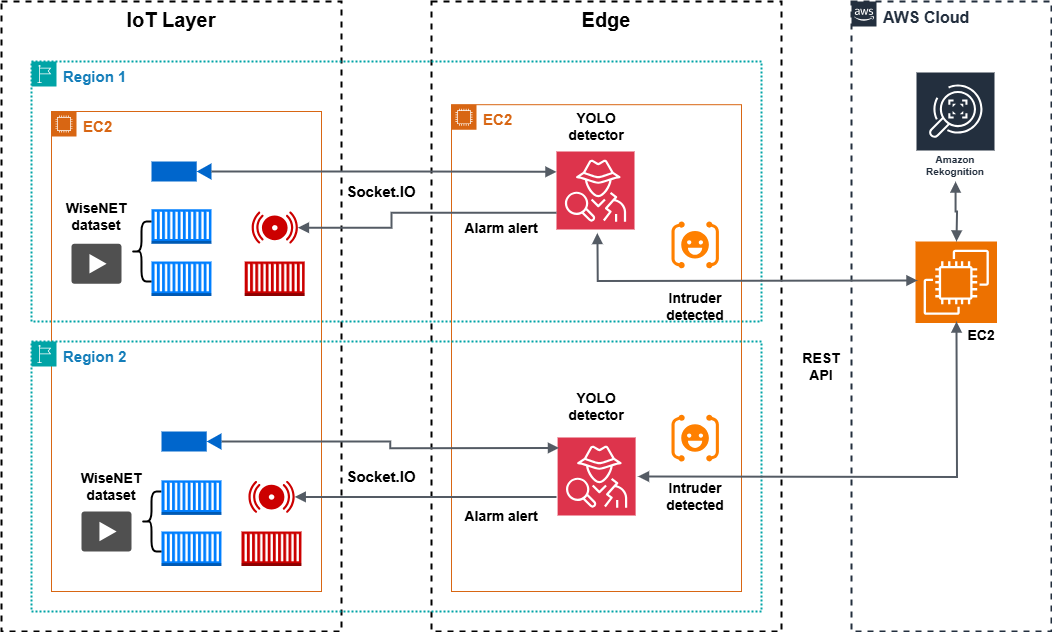

The diagram above was exported from draw.io. Its source (the exported page's mxGraphModel, read from the mxfile embedded in the PNG):
<mxGraphModel dx="1389" dy="753" grid="1" gridSize="10" guides="1" tooltips="1" connect="1" arrows="1" fold="1" page="1" pageScale="1" pageWidth="1169" pageHeight="827" math="0" shadow="0">
  <root>
    <mxCell id="0" />
    <mxCell id="1" parent="0" />
    <mxCell id="ybCO4F3MIaA1uE-FrS3h-9" value="&lt;font color=&quot;#000000&quot;&gt;&lt;span style=&quot;font-size: 20px;&quot;&gt;&lt;b&gt;Edge&lt;/b&gt;&lt;/span&gt;&lt;/font&gt;" style="fillColor=none;strokeColor=#000000;dashed=1;verticalAlign=top;fontStyle=0;fontColor=#5A6C86;whiteSpace=wrap;html=1;strokeWidth=2;" parent="1" vertex="1">
      <mxGeometry x="460" y="80" width="350" height="630" as="geometry" />
    </mxCell>
    <mxCell id="UEzPUAAOIrF-is8g5C7q-75" value="&lt;font style=&quot;font-size: 16px;&quot;&gt;&lt;b&gt;AWS Cloud&lt;/b&gt;&lt;/font&gt;" style="points=[[0,0],[0.25,0],[0.5,0],[0.75,0],[1,0],[1,0.25],[1,0.5],[1,0.75],[1,1],[0.75,1],[0.5,1],[0.25,1],[0,1],[0,0.75],[0,0.5],[0,0.25]];outlineConnect=0;gradientColor=none;html=1;whiteSpace=wrap;fontSize=12;fontStyle=0;shape=mxgraph.aws4.group;grIcon=mxgraph.aws4.group_aws_cloud_alt;strokeColor=#232F3E;fillColor=none;verticalAlign=top;align=left;spacingLeft=30;fontColor=#232F3E;dashed=1;labelBackgroundColor=#ffffff;container=1;pointerEvents=0;collapsible=0;recursiveResize=0;strokeWidth=2;" parent="1" vertex="1">
      <mxGeometry x="880" y="80" width="200" height="630" as="geometry" />
    </mxCell>
    <mxCell id="ybCO4F3MIaA1uE-FrS3h-2" value="Amazon Rekognition" style="sketch=0;outlineConnect=0;fontColor=#232F3E;gradientColor=none;strokeColor=#ffffff;fillColor=#232F3E;dashed=0;verticalLabelPosition=middle;verticalAlign=bottom;align=center;html=1;whiteSpace=wrap;fontSize=10;fontStyle=1;spacing=3;shape=mxgraph.aws4.productIcon;prIcon=mxgraph.aws4.rekognition;" parent="UEzPUAAOIrF-is8g5C7q-75" vertex="1">
      <mxGeometry x="64" y="70" width="80" height="110" as="geometry" />
    </mxCell>
    <mxCell id="ybCO4F3MIaA1uE-FrS3h-23" value="" style="edgeStyle=orthogonalEdgeStyle;html=1;endArrow=block;elbow=vertical;startArrow=block;startFill=1;endFill=1;strokeColor=#545B64;rounded=0;strokeWidth=2;" parent="UEzPUAAOIrF-is8g5C7q-75" source="ybCO4F3MIaA1uE-FrS3h-2" edge="1">
      <mxGeometry width="100" relative="1" as="geometry">
        <mxPoint x="-450" y="240" as="sourcePoint" />
        <mxPoint x="105" y="240" as="targetPoint" />
      </mxGeometry>
    </mxCell>
    <mxCell id="AaoZ9lwby8G-dVke1QSA-4" value="" style="sketch=0;points=[[0,0,0],[0.25,0,0],[0.5,0,0],[0.75,0,0],[1,0,0],[0,1,0],[0.25,1,0],[0.5,1,0],[0.75,1,0],[1,1,0],[0,0.25,0],[0,0.5,0],[0,0.75,0],[1,0.25,0],[1,0.5,0],[1,0.75,0]];outlineConnect=0;fontColor=#232F3E;fillColor=#ED7100;strokeColor=#ffffff;dashed=0;verticalLabelPosition=bottom;verticalAlign=top;align=center;html=1;fontSize=12;fontStyle=0;aspect=fixed;shape=mxgraph.aws4.resourceIcon;resIcon=mxgraph.aws4.ec2;" vertex="1" parent="UEzPUAAOIrF-is8g5C7q-75">
      <mxGeometry x="64" y="240" width="81.5" height="81.5" as="geometry" />
    </mxCell>
    <mxCell id="AaoZ9lwby8G-dVke1QSA-9" value="&lt;b&gt;&lt;font style=&quot;font-size: 14px;&quot;&gt;EC2&lt;/font&gt;&lt;/b&gt;" style="text;html=1;align=center;verticalAlign=middle;whiteSpace=wrap;rounded=0;" vertex="1" parent="UEzPUAAOIrF-is8g5C7q-75">
      <mxGeometry x="100" y="319" width="60" height="30" as="geometry" />
    </mxCell>
    <mxCell id="ybCO4F3MIaA1uE-FrS3h-4" value="&lt;font face=&quot;Helvetica&quot; color=&quot;#000000&quot; style=&quot;font-size: 20px;&quot;&gt;&lt;b style=&quot;&quot;&gt;IoT Layer&lt;/b&gt;&lt;/font&gt;" style="fillColor=none;strokeColor=#000000;dashed=1;verticalAlign=top;fontStyle=0;fontColor=#5A6C86;whiteSpace=wrap;html=1;strokeWidth=2;" parent="1" vertex="1">
      <mxGeometry x="30" y="80" width="340" height="630" as="geometry" />
    </mxCell>
    <mxCell id="ybCO4F3MIaA1uE-FrS3h-7" value="&lt;font style=&quot;font-size: 15px;&quot;&gt;&lt;b&gt;Region 1&lt;/b&gt;&lt;/font&gt;" style="points=[[0,0],[0.25,0],[0.5,0],[0.75,0],[1,0],[1,0.25],[1,0.5],[1,0.75],[1,1],[0.75,1],[0.5,1],[0.25,1],[0,1],[0,0.75],[0,0.5],[0,0.25]];outlineConnect=0;gradientColor=none;html=1;whiteSpace=wrap;fontSize=12;fontStyle=0;container=1;pointerEvents=0;collapsible=0;recursiveResize=0;shape=mxgraph.aws4.group;grIcon=mxgraph.aws4.group_region;strokeColor=#00A4A6;fillColor=none;verticalAlign=top;align=left;spacingLeft=30;fontColor=#147EBA;dashed=1;strokeWidth=2;dashPattern=1 1;" parent="1" vertex="1">
      <mxGeometry x="60" y="140" width="730" height="260" as="geometry" />
    </mxCell>
    <mxCell id="ybCO4F3MIaA1uE-FrS3h-32" value="&lt;span style=&quot;font-size: 15px;&quot;&gt;&lt;b&gt;Socket.IO&lt;/b&gt;&lt;/span&gt;" style="text;html=1;align=center;verticalAlign=middle;whiteSpace=wrap;rounded=0;" parent="ybCO4F3MIaA1uE-FrS3h-7" vertex="1">
      <mxGeometry x="320" y="115" width="60" height="30" as="geometry" />
    </mxCell>
    <mxCell id="ybCO4F3MIaA1uE-FrS3h-48" value="" style="points=[];aspect=fixed;html=1;align=center;shadow=0;dashed=0;fillColor=#FF8000;strokeColor=none;shape=mxgraph.alibaba_cloud.face_recognition;" parent="ybCO4F3MIaA1uE-FrS3h-7" vertex="1">
      <mxGeometry x="640" y="160" width="47.400000000000006" height="46.800000000000004" as="geometry" />
    </mxCell>
    <mxCell id="ybCO4F3MIaA1uE-FrS3h-72" value="&lt;font style=&quot;font-size: 15px;&quot;&gt;&lt;b&gt;EC2&lt;/b&gt;&lt;/font&gt;" style="points=[[0,0],[0.25,0],[0.5,0],[0.75,0],[1,0],[1,0.25],[1,0.5],[1,0.75],[1,1],[0.75,1],[0.5,1],[0.25,1],[0,1],[0,0.75],[0,0.5],[0,0.25]];outlineConnect=0;gradientColor=none;html=1;whiteSpace=wrap;fontSize=12;fontStyle=0;container=1;pointerEvents=0;collapsible=0;recursiveResize=0;shape=mxgraph.aws4.group;grIcon=mxgraph.aws4.group_ec2_instance_contents;strokeColor=#D86613;fillColor=none;verticalAlign=top;align=left;spacingLeft=30;fontColor=#D86613;dashed=0;" parent="ybCO4F3MIaA1uE-FrS3h-7" vertex="1">
      <mxGeometry x="420" y="43.2" width="290" height="486.8" as="geometry" />
    </mxCell>
    <mxCell id="ybCO4F3MIaA1uE-FrS3h-40" value="&lt;b&gt;&lt;font style=&quot;font-size: 14px;&quot;&gt;Alarm&amp;nbsp;&lt;/font&gt;&lt;/b&gt;&lt;b style=&quot;background-color: initial;&quot;&gt;&lt;font style=&quot;font-size: 14px;&quot;&gt;alert&lt;/font&gt;&lt;/b&gt;" style="text;html=1;align=center;verticalAlign=middle;whiteSpace=wrap;rounded=0;" parent="ybCO4F3MIaA1uE-FrS3h-72" vertex="1">
      <mxGeometry x="10" y="109.04000000000002" width="80" height="30" as="geometry" />
    </mxCell>
    <mxCell id="AaoZ9lwby8G-dVke1QSA-6" value="&lt;b&gt;&lt;font style=&quot;font-size: 14px;&quot;&gt;YOLO detector&lt;/font&gt;&lt;/b&gt;" style="text;html=1;align=center;verticalAlign=middle;whiteSpace=wrap;rounded=0;" vertex="1" parent="ybCO4F3MIaA1uE-FrS3h-72">
      <mxGeometry x="115" y="6.800000000000011" width="60" height="30" as="geometry" />
    </mxCell>
    <mxCell id="ybCO4F3MIaA1uE-FrS3h-47" value="&lt;span style=&quot;font-size: 14px;&quot;&gt;&lt;b&gt;Intruder&lt;/b&gt;&lt;/span&gt;&lt;div&gt;&lt;span style=&quot;font-size: 14px;&quot;&gt;&lt;b&gt;detected&lt;/b&gt;&lt;/span&gt;&lt;/div&gt;" style="text;html=1;align=center;verticalAlign=middle;whiteSpace=wrap;rounded=0;" parent="ybCO4F3MIaA1uE-FrS3h-72" vertex="1">
      <mxGeometry x="203.70000000000005" y="186.8" width="80" height="30" as="geometry" />
    </mxCell>
    <mxCell id="AaoZ9lwby8G-dVke1QSA-10" value="" style="sketch=0;points=[[0,0,0],[0.25,0,0],[0.5,0,0],[0.75,0,0],[1,0,0],[0,1,0],[0.25,1,0],[0.5,1,0],[0.75,1,0],[1,1,0],[0,0.25,0],[0,0.5,0],[0,0.75,0],[1,0.25,0],[1,0.5,0],[1,0.75,0]];outlineConnect=0;fontColor=#232F3E;fillColor=#DD344C;strokeColor=#ffffff;dashed=0;verticalLabelPosition=bottom;verticalAlign=top;align=center;html=1;fontSize=12;fontStyle=0;aspect=fixed;shape=mxgraph.aws4.resourceIcon;resIcon=mxgraph.aws4.detective;" vertex="1" parent="ybCO4F3MIaA1uE-FrS3h-72">
      <mxGeometry x="105" y="46.80000000000001" width="78" height="78" as="geometry" />
    </mxCell>
    <mxCell id="ybCO4F3MIaA1uE-FrS3h-17" value="&lt;font style=&quot;font-size: 15px;&quot;&gt;&lt;b&gt;EC2&lt;/b&gt;&lt;/font&gt;" style="points=[[0,0],[0.25,0],[0.5,0],[0.75,0],[1,0],[1,0.25],[1,0.5],[1,0.75],[1,1],[0.75,1],[0.5,1],[0.25,1],[0,1],[0,0.75],[0,0.5],[0,0.25]];outlineConnect=0;gradientColor=none;html=1;whiteSpace=wrap;fontSize=12;fontStyle=0;container=1;pointerEvents=0;collapsible=0;recursiveResize=0;shape=mxgraph.aws4.group;grIcon=mxgraph.aws4.group_ec2_instance_contents;strokeColor=#D86613;fillColor=none;verticalAlign=top;align=left;spacingLeft=30;fontColor=#D86613;dashed=0;" parent="1" vertex="1">
      <mxGeometry x="80" y="190" width="270" height="480" as="geometry" />
    </mxCell>
    <mxCell id="ybCO4F3MIaA1uE-FrS3h-12" value="" style="outlineConnect=0;dashed=0;verticalLabelPosition=bottom;verticalAlign=top;align=center;html=1;shape=mxgraph.aws3.ec2_compute_container;fillColor=#007FFF;gradientColor=none;" parent="ybCO4F3MIaA1uE-FrS3h-17" vertex="1">
      <mxGeometry x="100" y="97.74" width="60" height="34.5" as="geometry" />
    </mxCell>
    <mxCell id="ybCO4F3MIaA1uE-FrS3h-13" value="" style="outlineConnect=0;dashed=0;verticalLabelPosition=bottom;verticalAlign=top;align=center;html=1;shape=mxgraph.aws3.ec2_compute_container;fillColor=#CC0000;gradientColor=none;" parent="ybCO4F3MIaA1uE-FrS3h-17" vertex="1">
      <mxGeometry x="193.2" y="150" width="60" height="34.5" as="geometry" />
    </mxCell>
    <mxCell id="ybCO4F3MIaA1uE-FrS3h-27" value="" style="shadow=0;dashed=0;html=1;strokeColor=none;fillColor=#CC0000;labelPosition=center;verticalLabelPosition=bottom;verticalAlign=top;align=center;outlineConnect=0;shape=mxgraph.veeam.2d.alarm;" parent="ybCO4F3MIaA1uE-FrS3h-17" vertex="1">
      <mxGeometry x="200" y="99.99000000000001" width="46.4" height="32.25" as="geometry" />
    </mxCell>
    <mxCell id="ybCO4F3MIaA1uE-FrS3h-29" value="" style="shape=mxgraph.signs.tech.video_camera;html=1;pointerEvents=1;fillColor=#0066CC;strokeColor=none;verticalLabelPosition=bottom;verticalAlign=top;align=center;" parent="ybCO4F3MIaA1uE-FrS3h-17" vertex="1">
      <mxGeometry x="100" y="50" width="60" height="20" as="geometry" />
    </mxCell>
    <mxCell id="ybCO4F3MIaA1uE-FrS3h-15" value="" style="outlineConnect=0;dashed=0;verticalLabelPosition=bottom;verticalAlign=top;align=center;html=1;shape=mxgraph.aws3.ec2_compute_container;fillColor=#007FFF;gradientColor=none;" parent="ybCO4F3MIaA1uE-FrS3h-17" vertex="1">
      <mxGeometry x="100" y="150" width="60" height="34.5" as="geometry" />
    </mxCell>
    <mxCell id="TcR7GmuGAxiy9ffpYbe8-3" value="&lt;b&gt;&lt;font style=&quot;font-size: 14px;&quot;&gt;&amp;nbsp;WiseNET&amp;nbsp;&lt;/font&gt;&lt;/b&gt;&lt;div&gt;&lt;b&gt;&lt;font style=&quot;font-size: 14px;&quot;&gt;dataset&lt;/font&gt;&lt;/b&gt;&lt;/div&gt;" style="text;html=1;align=center;verticalAlign=middle;whiteSpace=wrap;rounded=0;" parent="ybCO4F3MIaA1uE-FrS3h-17" vertex="1">
      <mxGeometry x="15" y="90.00000000000001" width="60" height="30" as="geometry" />
    </mxCell>
    <mxCell id="TcR7GmuGAxiy9ffpYbe8-5" value="" style="sketch=0;pointerEvents=1;shadow=0;dashed=0;html=1;strokeColor=none;fillColor=#505050;labelPosition=center;verticalLabelPosition=bottom;verticalAlign=top;outlineConnect=0;align=center;shape=mxgraph.office.concepts.video_play;" parent="ybCO4F3MIaA1uE-FrS3h-17" vertex="1">
      <mxGeometry x="20" y="132.24" width="50" height="40" as="geometry" />
    </mxCell>
    <mxCell id="TcR7GmuGAxiy9ffpYbe8-10" value="" style="shape=curlyBracket;whiteSpace=wrap;html=1;rounded=1;labelPosition=left;verticalLabelPosition=middle;align=right;verticalAlign=middle;strokeWidth=2;" parent="ybCO4F3MIaA1uE-FrS3h-17" vertex="1">
      <mxGeometry x="80" y="110" width="20" height="60" as="geometry" />
    </mxCell>
    <mxCell id="ybCO4F3MIaA1uE-FrS3h-24" value="" style="edgeStyle=orthogonalEdgeStyle;html=1;endArrow=block;elbow=vertical;startArrow=block;startFill=1;endFill=1;strokeColor=#545B64;rounded=0;strokeWidth=2;" parent="1" edge="1">
      <mxGeometry width="100" relative="1" as="geometry">
        <mxPoint x="946" y="359" as="sourcePoint" />
        <mxPoint x="625.8" y="311.5" as="targetPoint" />
      </mxGeometry>
    </mxCell>
    <mxCell id="ybCO4F3MIaA1uE-FrS3h-43" value="" style="edgeStyle=orthogonalEdgeStyle;html=1;endArrow=none;elbow=vertical;startArrow=block;startFill=1;strokeColor=#545B64;rounded=0;entryX=0;entryY=0.75;entryDx=0;entryDy=0;entryPerimeter=0;strokeWidth=2;" parent="1" source="ybCO4F3MIaA1uE-FrS3h-27" edge="1">
      <mxGeometry width="100" relative="1" as="geometry">
        <mxPoint x="370" y="340" as="sourcePoint" />
        <mxPoint x="585" y="291.125" as="targetPoint" />
        <Array as="points">
          <mxPoint x="420" y="306" />
          <mxPoint x="420" y="291" />
        </Array>
      </mxGeometry>
    </mxCell>
    <mxCell id="ybCO4F3MIaA1uE-FrS3h-37" value="&lt;span style=&quot;font-size: 14px;&quot;&gt;&lt;b&gt;REST&lt;/b&gt;&lt;/span&gt;&lt;div&gt;&lt;span style=&quot;font-size: 14px;&quot;&gt;&lt;b&gt;API&lt;/b&gt;&lt;/span&gt;&lt;/div&gt;" style="text;html=1;align=center;verticalAlign=middle;whiteSpace=wrap;rounded=0;" parent="1" vertex="1">
      <mxGeometry x="820" y="430" width="60" height="30" as="geometry" />
    </mxCell>
    <mxCell id="ybCO4F3MIaA1uE-FrS3h-66" value="&lt;font style=&quot;font-size: 15px;&quot;&gt;&lt;b&gt;Region 2&lt;/b&gt;&lt;/font&gt;" style="points=[[0,0],[0.25,0],[0.5,0],[0.75,0],[1,0],[1,0.25],[1,0.5],[1,0.75],[1,1],[0.75,1],[0.5,1],[0.25,1],[0,1],[0,0.75],[0,0.5],[0,0.25]];outlineConnect=0;gradientColor=none;html=1;whiteSpace=wrap;fontSize=12;fontStyle=0;container=1;pointerEvents=0;collapsible=0;recursiveResize=0;shape=mxgraph.aws4.group;grIcon=mxgraph.aws4.group_region;strokeColor=#00A4A6;fillColor=none;verticalAlign=top;align=left;spacingLeft=30;fontColor=#147EBA;dashed=1;strokeWidth=2;dashPattern=1 1;" parent="1" vertex="1">
      <mxGeometry x="60" y="420" width="730" height="270" as="geometry" />
    </mxCell>
    <mxCell id="ybCO4F3MIaA1uE-FrS3h-68" value="&lt;span style=&quot;font-size: 15px;&quot;&gt;&lt;b&gt;Socket.IO&lt;/b&gt;&lt;/span&gt;" style="text;html=1;align=center;verticalAlign=middle;whiteSpace=wrap;rounded=0;" parent="ybCO4F3MIaA1uE-FrS3h-66" vertex="1">
      <mxGeometry x="320" y="120" width="60" height="30" as="geometry" />
    </mxCell>
    <mxCell id="ybCO4F3MIaA1uE-FrS3h-69" value="" style="points=[];aspect=fixed;html=1;align=center;shadow=0;dashed=0;fillColor=#FF8000;strokeColor=none;shape=mxgraph.alibaba_cloud.face_recognition;" parent="ybCO4F3MIaA1uE-FrS3h-66" vertex="1">
      <mxGeometry x="640" y="73.19999999999999" width="47.400000000000006" height="46.800000000000004" as="geometry" />
    </mxCell>
    <mxCell id="ybCO4F3MIaA1uE-FrS3h-71" value="&lt;span style=&quot;font-size: 14px;&quot;&gt;&lt;b&gt;Intruder&lt;/b&gt;&lt;/span&gt;&lt;div&gt;&lt;span style=&quot;font-size: 14px;&quot;&gt;&lt;b&gt;detected&lt;/b&gt;&lt;/span&gt;&lt;/div&gt;" style="text;html=1;align=center;verticalAlign=middle;whiteSpace=wrap;rounded=0;" parent="ybCO4F3MIaA1uE-FrS3h-66" vertex="1">
      <mxGeometry x="623.7" y="140" width="80" height="30" as="geometry" />
    </mxCell>
    <mxCell id="ybCO4F3MIaA1uE-FrS3h-75" value="" style="shadow=0;dashed=0;html=1;strokeColor=none;fillColor=#CC0000;labelPosition=center;verticalLabelPosition=bottom;verticalAlign=top;align=center;outlineConnect=0;shape=mxgraph.veeam.2d.alarm;" parent="ybCO4F3MIaA1uE-FrS3h-66" vertex="1">
      <mxGeometry x="216.8" y="139.25" width="46.4" height="32.25" as="geometry" />
    </mxCell>
    <mxCell id="ybCO4F3MIaA1uE-FrS3h-74" value="" style="outlineConnect=0;dashed=0;verticalLabelPosition=bottom;verticalAlign=top;align=center;html=1;shape=mxgraph.aws3.ec2_compute_container;fillColor=#CC0000;gradientColor=none;" parent="ybCO4F3MIaA1uE-FrS3h-66" vertex="1">
      <mxGeometry x="210" y="190" width="60" height="34.5" as="geometry" />
    </mxCell>
    <mxCell id="ybCO4F3MIaA1uE-FrS3h-81" value="" style="edgeStyle=orthogonalEdgeStyle;html=1;endArrow=none;elbow=vertical;startArrow=block;startFill=1;strokeColor=#545B64;rounded=0;entryX=0;entryY=0.75;entryDx=0;entryDy=0;entryPerimeter=0;strokeWidth=2;" parent="ybCO4F3MIaA1uE-FrS3h-66" source="ybCO4F3MIaA1uE-FrS3h-75" edge="1">
      <mxGeometry width="100" relative="1" as="geometry">
        <mxPoint x="310" y="200" as="sourcePoint" />
        <mxPoint x="525" y="155.375" as="targetPoint" />
      </mxGeometry>
    </mxCell>
    <mxCell id="ybCO4F3MIaA1uE-FrS3h-79" value="&lt;b&gt;&lt;font style=&quot;font-size: 14px;&quot;&gt;Alarm&amp;nbsp;&lt;/font&gt;&lt;/b&gt;&lt;b style=&quot;background-color: initial;&quot;&gt;&lt;font style=&quot;font-size: 14px;&quot;&gt;alert&lt;/font&gt;&lt;/b&gt;" style="text;html=1;align=center;verticalAlign=middle;whiteSpace=wrap;rounded=0;" parent="ybCO4F3MIaA1uE-FrS3h-66" vertex="1">
      <mxGeometry x="430" y="160" width="80" height="30" as="geometry" />
    </mxCell>
    <mxCell id="AaoZ9lwby8G-dVke1QSA-7" value="&lt;b&gt;&lt;font style=&quot;font-size: 14px;&quot;&gt;YOLO detector&lt;/font&gt;&lt;/b&gt;" style="text;html=1;align=center;verticalAlign=middle;whiteSpace=wrap;rounded=0;" vertex="1" parent="ybCO4F3MIaA1uE-FrS3h-66">
      <mxGeometry x="535.1" y="50" width="60" height="30" as="geometry" />
    </mxCell>
    <mxCell id="AaoZ9lwby8G-dVke1QSA-11" value="" style="sketch=0;points=[[0,0,0],[0.25,0,0],[0.5,0,0],[0.75,0,0],[1,0,0],[0,1,0],[0.25,1,0],[0.5,1,0],[0.75,1,0],[1,1,0],[0,0.25,0],[0,0.5,0],[0,0.75,0],[1,0.25,0],[1,0.5,0],[1,0.75,0]];outlineConnect=0;fontColor=#232F3E;fillColor=#DD344C;strokeColor=#ffffff;dashed=0;verticalLabelPosition=bottom;verticalAlign=top;align=center;html=1;fontSize=12;fontStyle=0;aspect=fixed;shape=mxgraph.aws4.resourceIcon;resIcon=mxgraph.aws4.detective;" vertex="1" parent="ybCO4F3MIaA1uE-FrS3h-66">
      <mxGeometry x="526.1" y="96" width="78" height="78" as="geometry" />
    </mxCell>
    <mxCell id="ybCO4F3MIaA1uE-FrS3h-80" value="" style="edgeStyle=orthogonalEdgeStyle;html=1;endArrow=block;elbow=vertical;startArrow=none;endFill=1;strokeColor=#545B64;rounded=0;exitX=1;exitY=0.5;exitDx=0;exitDy=0;exitPerimeter=0;strokeWidth=2;entryX=0.037;entryY=0.217;entryDx=0;entryDy=0;entryPerimeter=0;" parent="1" source="ybCO4F3MIaA1uE-FrS3h-76" edge="1">
      <mxGeometry width="100" relative="1" as="geometry">
        <mxPoint x="400" y="570" as="sourcePoint" />
        <mxPoint x="587.5044" y="526.4204000000004" as="targetPoint" />
      </mxGeometry>
    </mxCell>
    <mxCell id="ybCO4F3MIaA1uE-FrS3h-82" value="" style="edgeStyle=orthogonalEdgeStyle;html=1;endArrow=block;elbow=vertical;startArrow=block;startFill=1;endFill=1;strokeColor=#545B64;rounded=0;exitX=1;exitY=0.5;exitDx=0;exitDy=0;exitPerimeter=0;strokeWidth=2;" parent="1" edge="1">
      <mxGeometry width="100" relative="1" as="geometry">
        <mxPoint x="666.5" y="555" as="sourcePoint" />
        <mxPoint x="985" y="400" as="targetPoint" />
      </mxGeometry>
    </mxCell>
    <mxCell id="TcR7GmuGAxiy9ffpYbe8-6" value="" style="sketch=0;pointerEvents=1;shadow=0;dashed=0;html=1;strokeColor=none;fillColor=#505050;labelPosition=center;verticalLabelPosition=bottom;verticalAlign=top;outlineConnect=0;align=center;shape=mxgraph.office.concepts.video_play;" parent="1" vertex="1">
      <mxGeometry x="110" y="590" width="50" height="40" as="geometry" />
    </mxCell>
    <mxCell id="ybCO4F3MIaA1uE-FrS3h-67" value="" style="outlineConnect=0;dashed=0;verticalLabelPosition=bottom;verticalAlign=top;align=center;html=1;shape=mxgraph.aws3.ec2_compute_container;fillColor=#007FFF;gradientColor=none;" parent="1" vertex="1">
      <mxGeometry x="190" y="610" width="60" height="34.5" as="geometry" />
    </mxCell>
    <mxCell id="TcR7GmuGAxiy9ffpYbe8-11" value="" style="shape=curlyBracket;whiteSpace=wrap;html=1;rounded=1;labelPosition=left;verticalLabelPosition=middle;align=right;verticalAlign=middle;strokeWidth=2;" parent="1" vertex="1">
      <mxGeometry x="170" y="570" width="20" height="60" as="geometry" />
    </mxCell>
    <mxCell id="ybCO4F3MIaA1uE-FrS3h-73" value="" style="outlineConnect=0;dashed=0;verticalLabelPosition=bottom;verticalAlign=top;align=center;html=1;shape=mxgraph.aws3.ec2_compute_container;fillColor=#007FFF;gradientColor=none;" parent="1" vertex="1">
      <mxGeometry x="190" y="558.87" width="60" height="34.5" as="geometry" />
    </mxCell>
    <mxCell id="TcR7GmuGAxiy9ffpYbe8-4" value="&lt;b&gt;&lt;font style=&quot;font-size: 14px;&quot;&gt;&amp;nbsp;WiseNET&amp;nbsp;&lt;/font&gt;&lt;/b&gt;&lt;div&gt;&lt;b&gt;&lt;font style=&quot;font-size: 14px;&quot;&gt;dataset&lt;/font&gt;&lt;/b&gt;&lt;/div&gt;" style="text;html=1;align=center;verticalAlign=middle;whiteSpace=wrap;rounded=0;" parent="1" vertex="1">
      <mxGeometry x="110" y="550" width="60" height="30" as="geometry" />
    </mxCell>
    <mxCell id="ybCO4F3MIaA1uE-FrS3h-76" value="" style="shape=mxgraph.signs.tech.video_camera;html=1;pointerEvents=1;fillColor=#0066CC;strokeColor=none;verticalLabelPosition=bottom;verticalAlign=top;align=center;" parent="1" vertex="1">
      <mxGeometry x="190" y="510" width="60" height="20" as="geometry" />
    </mxCell>
    <mxCell id="AaoZ9lwby8G-dVke1QSA-3" value="" style="edgeStyle=orthogonalEdgeStyle;html=1;endArrow=block;elbow=vertical;startArrow=none;endFill=1;strokeColor=#545B64;rounded=0;exitX=1;exitY=0.5;exitDx=0;exitDy=0;exitPerimeter=0;strokeWidth=2;entryX=0;entryY=0.25;entryDx=0;entryDy=0;entryPerimeter=0;" edge="1" parent="1" source="ybCO4F3MIaA1uE-FrS3h-29">
      <mxGeometry width="100" relative="1" as="geometry">
        <mxPoint x="193.93" y="245" as="sourcePoint" />
        <mxPoint x="585" y="250.375" as="targetPoint" />
        <Array as="points">
          <mxPoint x="440" y="250" />
          <mxPoint x="440" y="250" />
        </Array>
      </mxGeometry>
    </mxCell>
  </root>
</mxGraphModel>